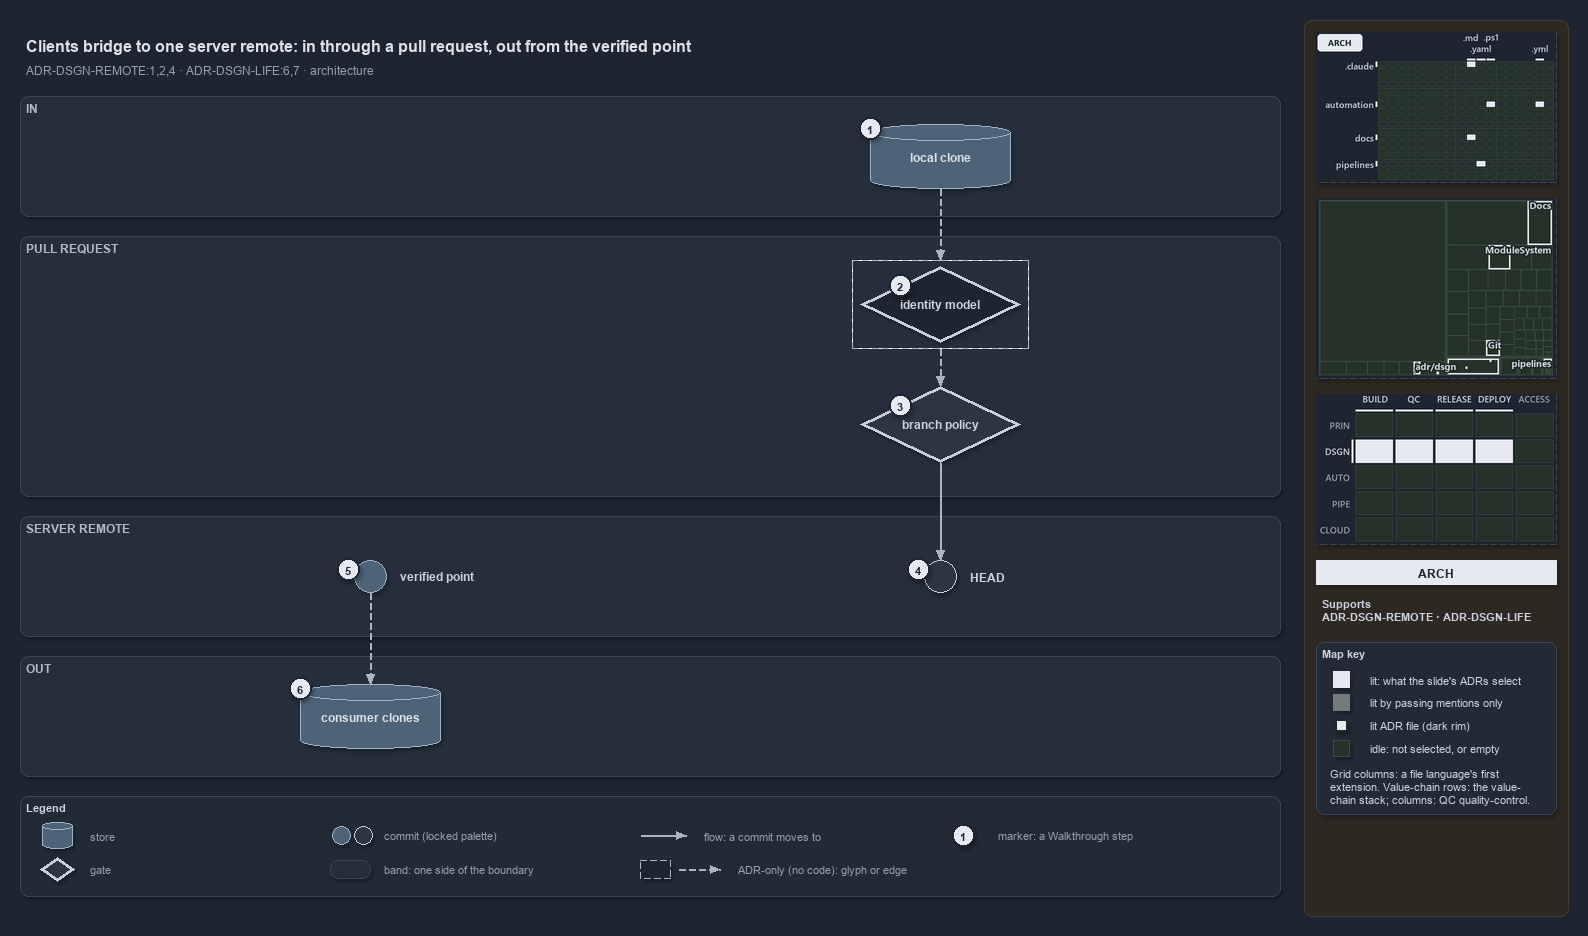

The diagram above was exported from draw.io. Its source (the exported page's mxGraphModel, read from the mxfile embedded in the PNG):
<mxGraphModel dx="1024" dy="768" grid="0" gridSize="10" guides="1" tooltips="1" connect="1" arrows="1" fold="1" page="1" pageScale="1" pageWidth="1572" pageHeight="900" background="#1E2430" math="0" shadow="1">
  <root>
    <mxCell id="0" />
    <mxCell id="1" parent="0" />
    <mxCell id="sidebar-bg" value="" style="rounded=1;arcSize=2;html=1;fillColor=#2E2823;strokeColor=#453C33;shadow=0;" vertex="1" parent="1">
      <mxGeometry x="1304" y="4" width="264" height="896" as="geometry" />
    </mxCell>
    <mxCell id="title" value="Clients bridge to one server remote: in through a pull request, out from the verified point" style="text;html=1;align=left;verticalAlign=middle;fontSize=16;fontStyle=1;fontColor=#DDE2E9;" vertex="1" parent="1">
      <mxGeometry x="20" y="14" width="1260" height="30" as="geometry" />
    </mxCell>
    <mxCell id="subtitle" value="ADR-DSGN-REMOTE:1,2,4 &amp;#183; ADR-DSGN-LIFE:6,7 &amp;#183; architecture" style="text;html=1;align=left;verticalAlign=middle;fontSize=12;fontColor=#949FAE;" vertex="1" parent="1">
      <mxGeometry x="20" y="44" width="1240" height="20" as="geometry" />
    </mxCell>
    <mxCell id="band-in" value="IN" style="rounded=1;html=1;arcSize=3;fillColor=#262E3B;strokeColor=#3A4555;verticalAlign=top;align=left;spacingLeft=8;fontStyle=1;fontSize=12;fontColor=#B0BAC7;" vertex="1" parent="1">
      <mxGeometry x="20" y="80" width="1260" height="120" as="geometry" />
    </mxCell>
    <mxCell id="band-pr" value="PULL REQUEST" style="rounded=1;html=1;arcSize=3;fillColor=#262E3B;strokeColor=#3A4555;verticalAlign=top;align=left;spacingLeft=8;fontStyle=1;fontSize=12;fontColor=#B0BAC7;" vertex="1" parent="1">
      <mxGeometry x="20" y="220" width="1260" height="260" as="geometry" />
    </mxCell>
    <mxCell id="band-server" value="SERVER REMOTE" style="rounded=1;html=1;arcSize=3;fillColor=#262E3B;strokeColor=#3A4555;verticalAlign=top;align=left;spacingLeft=8;fontStyle=1;fontSize=12;fontColor=#B0BAC7;" vertex="1" parent="1">
      <mxGeometry x="20" y="500" width="1260" height="120" as="geometry" />
    </mxCell>
    <mxCell id="band-out" value="OUT" style="rounded=1;html=1;arcSize=3;fillColor=#262E3B;strokeColor=#3A4555;verticalAlign=top;align=left;spacingLeft=8;fontStyle=1;fontSize=12;fontColor=#B0BAC7;" vertex="1" parent="1">
      <mxGeometry x="20" y="640" width="1260" height="120" as="geometry" />
    </mxCell>
    <mxCell id="clone" value="&lt;b&gt;local clone&lt;/b&gt;" style="shape=cylinder3;boundedLbl=1;backgroundOutline=1;size=8;whiteSpace=wrap;html=1;fillColor=#4E6378;strokeColor=#9FB3C8;fontSize=12;fontColor=#DDE2E9;" vertex="1" parent="1">
      <mxGeometry x="870" y="108" width="140" height="64" as="geometry" />
    </mxCell>
    <mxCell id="identity" value="&lt;b&gt;identity model&lt;/b&gt;" style="rhombus;whiteSpace=wrap;html=1;fillColor=#1E2430;strokeColor=#C7D0DB;strokeWidth=3;dashed=1;fontSize=12;fontColor=#CDD3DC;" vertex="1" parent="1">
      <mxGeometry x="860" y="250" width="160" height="76" as="geometry" />
    </mxCell>
    <mxCell id="frame-identity" value="" style="rounded=0;html=1;fillColor=none;strokeColor=#AAB4C3;dashed=1;" vertex="1" parent="1">
      <mxGeometry x="852" y="244" width="176" height="88" as="geometry" />
    </mxCell>
    <mxCell id="policy" value="&lt;b&gt;branch policy&lt;/b&gt;" style="rhombus;whiteSpace=wrap;html=1;fillColor=#2C3542;strokeColor=#C7D0DB;strokeWidth=3;fontSize=12;fontColor=#CDD3DC;" vertex="1" parent="1">
      <mxGeometry x="860" y="370" width="160" height="76" as="geometry" />
    </mxCell>
    <mxCell id="head" value="" style="ellipse;html=1;fillColor=#2C3542;strokeColor=#C7D0DB;strokeWidth=1.5;fontStyle=1;fontSize=11;fontColor=#CDD3DC;" vertex="1" parent="1">
      <mxGeometry x="924" y="544" width="32" height="32" as="geometry" />
    </mxCell>
    <mxCell id="head-name" value="&lt;b&gt;HEAD&lt;/b&gt;" style="text;html=1;align=left;verticalAlign=middle;fontSize=12;fontStyle=1;fontColor=#CDD3DC;" vertex="1" parent="1">
      <mxGeometry x="964" y="550" width="160" height="20" as="geometry" />
    </mxCell>
    <mxCell id="verified" value="" style="ellipse;html=1;fillColor=#4E6378;strokeColor=#9FB3C8;strokeWidth=1.5;fontStyle=1;fontSize=11;fontColor=#CDD3DC;" vertex="1" parent="1">
      <mxGeometry x="354" y="544" width="32" height="32" as="geometry" />
    </mxCell>
    <mxCell id="verified-name" value="&lt;b&gt;verified point&lt;/b&gt;" style="text;html=1;align=left;verticalAlign=middle;fontSize=12;fontStyle=1;fontColor=#CDD3DC;" vertex="1" parent="1">
      <mxGeometry x="394" y="550" width="160" height="20" as="geometry" />
    </mxCell>
    <mxCell id="consumers" value="&lt;b&gt;consumer clones&lt;/b&gt;" style="shape=cylinder3;boundedLbl=1;backgroundOutline=1;size=8;whiteSpace=wrap;html=1;fillColor=#4E6378;strokeColor=#9FB3C8;fontSize=12;fontColor=#DDE2E9;" vertex="1" parent="1">
      <mxGeometry x="300" y="668" width="140" height="64" as="geometry" />
    </mxCell>
    <mxCell id="p-edge-clone-identity-a" value="" style="text;html=1;strokeColor=none;fillColor=none;" vertex="1" parent="1">
      <mxGeometry x="940" y="172" width="1" height="1" as="geometry" />
    </mxCell>
    <mxCell id="p-edge-clone-identity-b" value="" style="text;html=1;strokeColor=none;fillColor=none;" vertex="1" parent="1">
      <mxGeometry x="940" y="244" width="1" height="1" as="geometry" />
    </mxCell>
    <mxCell id="edge-clone-identity" value="" style="edgeStyle=orthogonalEdgeStyle;rounded=1;html=1;fontSize=10;endArrow=block;strokeColor=#AAB4C3;dashed=1;fontColor=#CDD3DC;shadow=0;" edge="1" parent="1" source="p-edge-clone-identity-a" target="p-edge-clone-identity-b">
      <mxGeometry relative="1" as="geometry" />
    </mxCell>
    <mxCell id="p-edge-identity-policy-a" value="" style="text;html=1;strokeColor=none;fillColor=none;" vertex="1" parent="1">
      <mxGeometry x="940" y="332" width="1" height="1" as="geometry" />
    </mxCell>
    <mxCell id="p-edge-identity-policy-b" value="" style="text;html=1;strokeColor=none;fillColor=none;" vertex="1" parent="1">
      <mxGeometry x="940" y="370" width="1" height="1" as="geometry" />
    </mxCell>
    <mxCell id="edge-identity-policy" value="" style="edgeStyle=orthogonalEdgeStyle;rounded=1;html=1;fontSize=10;endArrow=block;strokeColor=#AAB4C3;dashed=1;fontColor=#CDD3DC;shadow=0;" edge="1" parent="1" source="p-edge-identity-policy-a" target="p-edge-identity-policy-b">
      <mxGeometry relative="1" as="geometry" />
    </mxCell>
    <mxCell id="p-edge-policy-head-a" value="" style="text;html=1;strokeColor=none;fillColor=none;" vertex="1" parent="1">
      <mxGeometry x="940" y="446" width="1" height="1" as="geometry" />
    </mxCell>
    <mxCell id="p-edge-policy-head-b" value="" style="text;html=1;strokeColor=none;fillColor=none;" vertex="1" parent="1">
      <mxGeometry x="940" y="544" width="1" height="1" as="geometry" />
    </mxCell>
    <mxCell id="edge-policy-head" value="" style="edgeStyle=orthogonalEdgeStyle;rounded=1;html=1;fontSize=10;endArrow=block;strokeColor=#AAB4C3;fontColor=#CDD3DC;shadow=0;" edge="1" parent="1" source="p-edge-policy-head-a" target="p-edge-policy-head-b">
      <mxGeometry relative="1" as="geometry" />
    </mxCell>
    <mxCell id="p-edge-verified-consumers-a" value="" style="text;html=1;strokeColor=none;fillColor=none;" vertex="1" parent="1">
      <mxGeometry x="370" y="576" width="1" height="1" as="geometry" />
    </mxCell>
    <mxCell id="p-edge-verified-consumers-b" value="" style="text;html=1;strokeColor=none;fillColor=none;" vertex="1" parent="1">
      <mxGeometry x="370" y="668" width="1" height="1" as="geometry" />
    </mxCell>
    <mxCell id="edge-verified-consumers" value="" style="edgeStyle=orthogonalEdgeStyle;rounded=1;html=1;fontSize=10;endArrow=block;strokeColor=#AAB4C3;dashed=1;fontColor=#CDD3DC;shadow=0;" edge="1" parent="1" source="p-edge-verified-consumers-a" target="p-edge-verified-consumers-b">
      <mxGeometry relative="1" as="geometry" />
    </mxCell>
    <mxCell id="mark-1" value="1" style="ellipse;html=1;fillColor=#E6EAF0;strokeColor=#1E2430;strokeWidth=2;fontColor=#1E2430;fontStyle=1;fontSize=11;" vertex="1" parent="1">
      <mxGeometry x="859" y="101" width="22" height="22" as="geometry" />
    </mxCell>
    <mxCell id="mark-2" value="2" style="ellipse;html=1;fillColor=#E6EAF0;strokeColor=#1E2430;strokeWidth=2;fontColor=#1E2430;fontStyle=1;fontSize=11;" vertex="1" parent="1">
      <mxGeometry x="889.0" y="258.0" width="22" height="22" as="geometry" />
    </mxCell>
    <mxCell id="mark-3" value="3" style="ellipse;html=1;fillColor=#E6EAF0;strokeColor=#1E2430;strokeWidth=2;fontColor=#1E2430;fontStyle=1;fontSize=11;" vertex="1" parent="1">
      <mxGeometry x="889.0" y="378.0" width="22" height="22" as="geometry" />
    </mxCell>
    <mxCell id="mark-4" value="4" style="ellipse;html=1;fillColor=#E6EAF0;strokeColor=#1E2430;strokeWidth=2;fontColor=#1E2430;fontStyle=1;fontSize=11;" vertex="1" parent="1">
      <mxGeometry x="907" y="542" width="22" height="22" as="geometry" />
    </mxCell>
    <mxCell id="mark-5" value="5" style="ellipse;html=1;fillColor=#E6EAF0;strokeColor=#1E2430;strokeWidth=2;fontColor=#1E2430;fontStyle=1;fontSize=11;" vertex="1" parent="1">
      <mxGeometry x="337" y="542" width="22" height="22" as="geometry" />
    </mxCell>
    <mxCell id="mark-6" value="6" style="ellipse;html=1;fillColor=#E6EAF0;strokeColor=#1E2430;strokeWidth=2;fontColor=#1E2430;fontStyle=1;fontSize=11;" vertex="1" parent="1">
      <mxGeometry x="289" y="661" width="22" height="22" as="geometry" />
    </mxCell>
    <mxCell id="legend" value="&lt;b&gt;Legend&lt;/b&gt;" style="rounded=1;whiteSpace=wrap;html=1;arcSize=6;fillColor=#222A36;strokeColor=#3A4555;align=left;verticalAlign=top;spacing=8;fontSize=11;fontColor=#CDD3DC;" vertex="1" parent="1">
      <mxGeometry x="20" y="780" width="1260" height="100" as="geometry" />
    </mxCell>
    <mxCell id="legend-0" value="" style="shape=cylinder3;boundedLbl=1;backgroundOutline=1;size=8;whiteSpace=wrap;html=1;fillColor=#4E6378;strokeColor=#9FB3C8;fontSize=12;fontColor=#DDE2E9;" vertex="1" parent="1">
      <mxGeometry x="42" y="806" width="30" height="26" as="geometry" />
    </mxCell>
    <mxCell id="legend-0-text" value="store" style="text;html=1;align=left;verticalAlign=middle;fontSize=11;fontColor=#949FAE;" vertex="1" parent="1">
      <mxGeometry x="84" y="809" width="260" height="20" as="geometry" />
    </mxCell>
    <mxCell id="legend-1" value="" style="rhombus;whiteSpace=wrap;html=1;fillColor=#2C3542;strokeColor=#C7D0DB;strokeWidth=3;fontSize=12;fontColor=#CDD3DC;" vertex="1" parent="1">
      <mxGeometry x="40" y="841" width="34" height="24" as="geometry" />
    </mxCell>
    <mxCell id="legend-1-text" value="gate" style="text;html=1;align=left;verticalAlign=middle;fontSize=11;fontColor=#949FAE;" vertex="1" parent="1">
      <mxGeometry x="84" y="843" width="260" height="20" as="geometry" />
    </mxCell>
    <mxCell id="legend-2" value="" style="ellipse;html=1;fillColor=#4E6378;strokeColor=#9FB3C8;strokeWidth=1.5;fontStyle=1;fontSize=11;fontColor=#CDD3DC;" vertex="1" parent="1">
      <mxGeometry x="332" y="810" width="18" height="18" as="geometry" />
    </mxCell>
    <mxCell id="legend-2b" value="" style="ellipse;html=1;fillColor=#2C3542;strokeColor=#C7D0DB;strokeWidth=1.5;fontStyle=1;fontSize=11;fontColor=#CDD3DC;" vertex="1" parent="1">
      <mxGeometry x="354" y="810" width="18" height="18" as="geometry" />
    </mxCell>
    <mxCell id="legend-2-text" value="commit (locked palette)" style="text;html=1;align=left;verticalAlign=middle;fontSize=11;fontColor=#949FAE;" vertex="1" parent="1">
      <mxGeometry x="378" y="809" width="260" height="20" as="geometry" />
    </mxCell>
    <mxCell id="legend-3" value="" style="rounded=1;html=1;arcSize=3;fillColor=#262E3B;strokeColor=#3A4555;" vertex="1" parent="1">
      <mxGeometry x="330" y="844" width="40" height="18" as="geometry" />
    </mxCell>
    <mxCell id="legend-3-text" value="band: one side of the boundary" style="text;html=1;align=left;verticalAlign=middle;fontSize=11;fontColor=#949FAE;" vertex="1" parent="1">
      <mxGeometry x="378" y="843" width="260" height="20" as="geometry" />
    </mxCell>
    <mxCell id="p-legend-4-a" value="" style="text;html=1;strokeColor=none;fillColor=none;" vertex="1" parent="1">
      <mxGeometry x="640" y="819" width="1" height="1" as="geometry" />
    </mxCell>
    <mxCell id="p-legend-4-b" value="" style="text;html=1;strokeColor=none;fillColor=none;" vertex="1" parent="1">
      <mxGeometry x="686" y="819" width="1" height="1" as="geometry" />
    </mxCell>
    <mxCell id="legend-4" value="" style="edgeStyle=orthogonalEdgeStyle;rounded=1;html=1;fontSize=10;endArrow=block;strokeColor=#AAB4C3;fontColor=#CDD3DC;shadow=0;" edge="1" parent="1" source="p-legend-4-a" target="p-legend-4-b">
      <mxGeometry relative="1" as="geometry" />
    </mxCell>
    <mxCell id="legend-4-text" value="flow: a commit moves to" style="text;html=1;align=left;verticalAlign=middle;fontSize=11;fontColor=#949FAE;" vertex="1" parent="1">
      <mxGeometry x="698" y="809" width="260" height="20" as="geometry" />
    </mxCell>
    <mxCell id="legend-5" value="" style="rounded=0;html=1;fillColor=#1E2430;strokeColor=#AAB4C3;dashed=1;" vertex="1" parent="1">
      <mxGeometry x="640" y="844" width="30" height="18" as="geometry" />
    </mxCell>
    <mxCell id="p-legend-5e-a" value="" style="text;html=1;strokeColor=none;fillColor=none;" vertex="1" parent="1">
      <mxGeometry x="678" y="853" width="1" height="1" as="geometry" />
    </mxCell>
    <mxCell id="p-legend-5e-b" value="" style="text;html=1;strokeColor=none;fillColor=none;" vertex="1" parent="1">
      <mxGeometry x="720" y="853" width="1" height="1" as="geometry" />
    </mxCell>
    <mxCell id="legend-5e" value="" style="edgeStyle=orthogonalEdgeStyle;rounded=1;html=1;fontSize=10;endArrow=block;strokeColor=#AAB4C3;dashed=1;fontColor=#CDD3DC;shadow=0;" edge="1" parent="1" source="p-legend-5e-a" target="p-legend-5e-b">
      <mxGeometry relative="1" as="geometry" />
    </mxCell>
    <mxCell id="legend-5-text" value="ADR-only (no code): glyph or edge" style="text;html=1;align=left;verticalAlign=middle;fontSize=11;fontColor=#949FAE;" vertex="1" parent="1">
      <mxGeometry x="732" y="843" width="260" height="20" as="geometry" />
    </mxCell>
    <mxCell id="legend-6" value="1" style="ellipse;html=1;fillColor=#E6EAF0;strokeColor=#1E2430;strokeWidth=2;fontColor=#1E2430;fontStyle=1;fontSize=11;" vertex="1" parent="1">
      <mxGeometry x="952" y="808" width="22" height="22" as="geometry" />
    </mxCell>
    <mxCell id="legend-6-text" value="marker: a Walkthrough step" style="text;html=1;align=left;verticalAlign=middle;fontSize=11;fontColor=#949FAE;" vertex="1" parent="1">
      <mxGeometry x="992" y="809" width="260" height="20" as="geometry" />
    </mxCell>
    <mxCell id="minimap-grid" value="" style="shape=image;html=1;imageAspect=0;aspect=fixed;verticalLabelPosition=bottom;strokeColor=#3A4555;dashed=1;fillColor=#222A36;image=data:image/png,(base64 omitted: 11520 chars);" vertex="1" parent="1">
      <mxGeometry x="1316" y="16" width="240" height="150" as="geometry" />
    </mxCell>
    <mxCell id="minimap-tree" value="" style="shape=image;html=1;imageAspect=0;aspect=fixed;verticalLabelPosition=bottom;strokeColor=#3A4555;dashed=1;fillColor=#222A36;image=data:image/png,(base64 omitted: 15544 chars);" vertex="1" parent="1">
      <mxGeometry x="1316" y="182" width="240" height="180" as="geometry" />
    </mxCell>
    <mxCell id="minimap-chain" value="" style="shape=image;html=1;imageAspect=0;aspect=fixed;verticalLabelPosition=bottom;strokeColor=#3A4555;dashed=1;fillColor=#222A36;image=data:image/png,(base64 omitted: 13300 chars);" vertex="1" parent="1">
      <mxGeometry x="1316" y="378" width="240" height="150" as="geometry" />
    </mxCell>
    <mxCell id="lens-badge" value="ARCH" style="rounded=0;whiteSpace=wrap;html=1;align=center;verticalAlign=middle;fontSize=12;fontStyle=1;fontColor=#1E2430;fillColor=#E6EAF0;strokeColor=none;" vertex="1" parent="1">
      <mxGeometry x="1316" y="544" width="240" height="24" as="geometry" />
    </mxCell>
    <mxCell id="supports" value="&lt;b&gt;Supports&lt;/b&gt;&lt;br&gt;ADR-DSGN-REMOTE &amp;#183; ADR-DSGN-LIFE" style="text;html=1;whiteSpace=wrap;align=left;verticalAlign=top;fontSize=11;fontColor=#CDD3DC;" vertex="1" parent="1">
      <mxGeometry x="1316" y="576" width="240" height="38" as="geometry" />
    </mxCell>
    <mxCell id="mapkey" value="&lt;b&gt;Map key&lt;/b&gt;" style="rounded=1;arcSize=6;whiteSpace=wrap;html=1;align=left;verticalAlign=top;fontSize=11;fontColor=#CDD3DC;fillColor=#222A36;strokeColor=#3A4555;spacingLeft=8;spacingTop=2;" vertex="1" parent="1">
      <mxGeometry x="1316" y="626" width="240" height="172" as="geometry" />
    </mxCell>
    <mxCell id="mapkey-lit" value="" style="rounded=0;html=1;fillColor=#E6EAF0;strokeColor=#E6EAF0;" vertex="1" parent="1">
      <mxGeometry x="1333.0" y="655.0" width="16" height="16" as="geometry" />
    </mxCell>
    <mxCell id="mapkey-lit-text" value="lit: what the slide's ADRs select" style="text;html=1;align=left;verticalAlign=middle;fontSize=11;fontColor=#CDD3DC;" vertex="1" parent="1">
      <mxGeometry x="1364" y="653" width="184" height="20" as="geometry" />
    </mxCell>
    <mxCell id="mapkey-touched" value="" style="rounded=0;html=1;fillColor=#727C79;strokeColor=#727C79;" vertex="1" parent="1">
      <mxGeometry x="1333.0" y="678.0" width="16" height="16" as="geometry" />
    </mxCell>
    <mxCell id="mapkey-touched-text" value="lit by passing mentions only" style="text;html=1;align=left;verticalAlign=middle;fontSize=11;fontColor=#CDD3DC;" vertex="1" parent="1">
      <mxGeometry x="1364" y="676" width="184" height="20" as="geometry" />
    </mxCell>
    <mxCell id="mapkey-adr" value="" style="rounded=0;html=1;fillColor=#E6EAF0;strokeColor=#1C2A24;strokeWidth=2;" vertex="1" parent="1">
      <mxGeometry x="1335.0" y="703.0" width="12" height="12" as="geometry" />
    </mxCell>
    <mxCell id="mapkey-adr-text" value="lit ADR file (dark rim)" style="text;html=1;align=left;verticalAlign=middle;fontSize=11;fontColor=#CDD3DC;" vertex="1" parent="1">
      <mxGeometry x="1364" y="699" width="184" height="20" as="geometry" />
    </mxCell>
    <mxCell id="mapkey-idle" value="" style="rounded=0;html=1;fillColor=#243229;strokeColor=#3B4D43;" vertex="1" parent="1">
      <mxGeometry x="1333.0" y="724.0" width="16" height="16" as="geometry" />
    </mxCell>
    <mxCell id="mapkey-idle-text" value="idle: not selected, or empty" style="text;html=1;align=left;verticalAlign=middle;fontSize=11;fontColor=#CDD3DC;" vertex="1" parent="1">
      <mxGeometry x="1364" y="722" width="184" height="20" as="geometry" />
    </mxCell>
    <mxCell id="mapkey-codes" value="Grid columns: a file language's first&lt;br&gt;extension. Value-chain rows: the value-&lt;br&gt;chain stack; columns: QC quality-control." style="text;html=1;align=left;verticalAlign=top;whiteSpace=wrap;fontSize=11;fontColor=#CDD3DC;" vertex="1" parent="1">
      <mxGeometry x="1324" y="746" width="224" height="46" as="geometry" />
    </mxCell>
  </root>
</mxGraphModel>